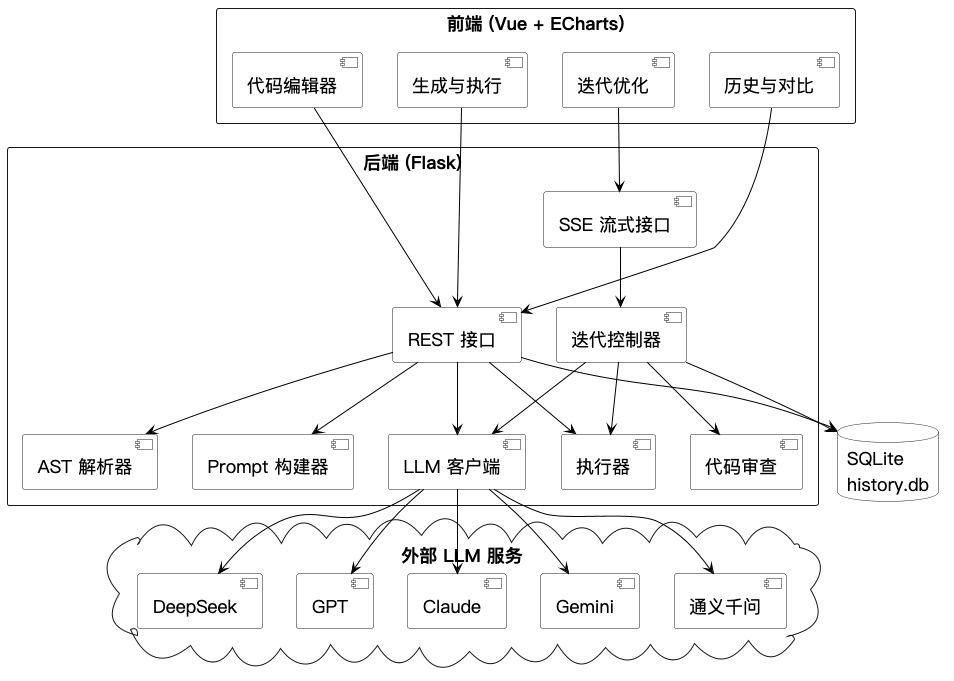

The diagram above was rendered by PlantUML. Its source (embedded in the PNG):
@startuml

skinparam backgroundColor #FFFFFF
skinparam monochrome true
skinparam shadowing false
skinparam defaultFontName "PingFang SC"
skinparam defaultFontSize 18
skinparam componentFontSize 18
skinparam packageFontSize 18
skinparam databaseFontSize 18
skinparam componentBackgroundColor White
skinparam packageBackgroundColor White
skinparam databaseBackgroundColor White
skinparam packageStyle rectangle
skinparam arrowColor Black

package "前端 (Vue + ECharts)" {
  [代码编辑器]
  [生成与执行]
  [迭代优化]
  [历史与对比]
}

package "后端 (Flask)" {
  [REST 接口]
  [SSE 流式接口]
  [AST 解析器]
  [Prompt 构建器]
  [LLM 客户端]
  [执行器]
  [迭代控制器]
  [代码审查]
}

cloud "外部 LLM 服务" {
  [DeepSeek]
  [GPT]
  [Claude]
  [Gemini]
  [通义千问]
}

database "SQLite\nhistory.db" as DB

[代码编辑器] --> [REST 接口]
[生成与执行] --> [REST 接口]
[迭代优化] --> [SSE 流式接口]
[历史与对比] --> [REST 接口]

[REST 接口] --> [AST 解析器]
[REST 接口] --> [Prompt 构建器]
[REST 接口] --> [LLM 客户端]
[REST 接口] --> [执行器]
[REST 接口] --> DB

[SSE 流式接口] --> [迭代控制器]
[迭代控制器] --> [LLM 客户端]
[迭代控制器] --> [执行器]
[迭代控制器] --> [代码审查]
[迭代控制器] --> DB

[LLM 客户端] --> [DeepSeek]
[LLM 客户端] --> [GPT]
[LLM 客户端] --> [Claude]
[LLM 客户端] --> [Gemini]
[LLM 客户端] --> [通义千问]
@enduml